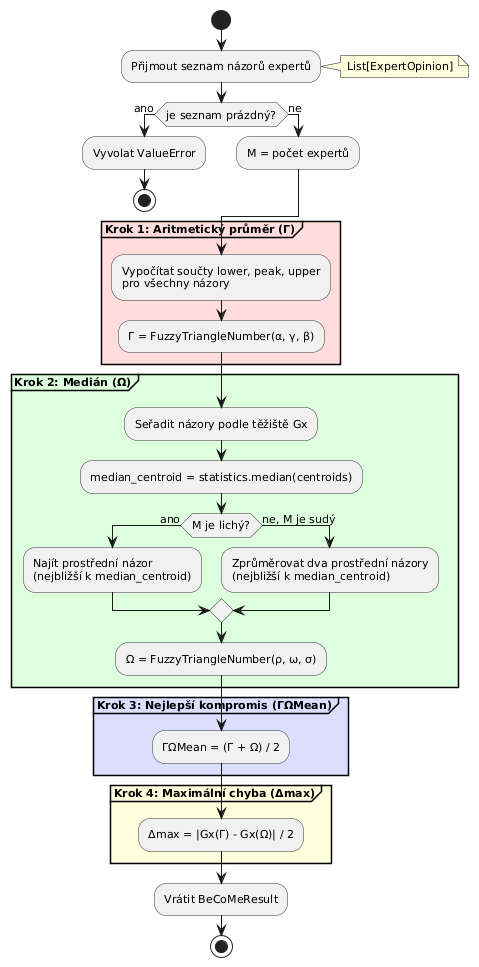

The diagram above was rendered by PlantUML. Its source (embedded in the PNG):
@startuml
' Style configuration
skinparam backgroundColor #FFFFFF
skinparam shadowing false
skinparam defaultFontSize 11
skinparam activityBorderColor #333333
skinparam activityBackgroundColor #F0F0F0

start

:Přijmout seznam názorů expertů;
note right: List[ExpertOpinion]

if (je seznam prázdný?) then (ano)
    :Vyvolat ValueError;
    stop
else (ne)
    :M = počet expertů;
endif

' === STEP 1: Arithmetic Mean (simplified) ===
partition "**Krok 1: Aritmetický průměr (Γ)**" #FFDDDD {
    :Vypočítat součty lower, peak, upper\npro všechny názory;
    :Γ = FuzzyTriangleNumber(α, γ, β);
}

' === STEP 2: Median (simplified but keeping key branching) ===
partition "**Krok 2: Medián (Ω)**" #DDFFDD {
    :Seřadit názory podle těžiště Gx;

    :median_centroid = statistics.median(centroids);

    if (M je lichý?) then (ano)
        :Najít prostřední názor\n(nejbližší k median_centroid);
    else (ne, M je sudý)
        :Zprůměrovat dva prostřední názory\n(nejbližší k median_centroid);
    endif

    :Ω = FuzzyTriangleNumber(ρ, ω, σ);
}

' === STEP 3: Best Compromise ===
partition "**Krok 3: Nejlepší kompromis (ΓΩMean)**" #DDDDFF {
    :ΓΩMean = (Γ + Ω) / 2;
}

' === STEP 4: Maximum Error ===
partition "**Krok 4: Maximální chyba (Δmax)**" #FFFFDD {
    :Δmax = |Gx(Γ) - Gx(Ω)| / 2;
}

:Vrátit BeCoMeResult;

stop
@enduml